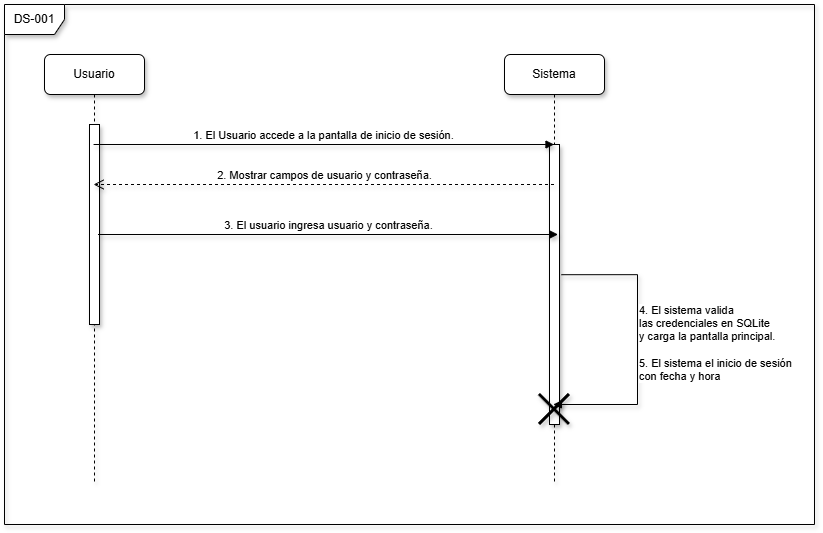

The diagram above was exported from draw.io. Its source (the exported page's mxGraphModel, read from the mxfile embedded in the PNG):
<mxGraphModel dx="1875" dy="1152" grid="1" gridSize="10" guides="1" tooltips="1" connect="1" arrows="1" fold="1" page="0" pageScale="1" pageWidth="827" pageHeight="1169" math="0" shadow="0">
  <root>
    <mxCell id="0" />
    <mxCell id="1" parent="0" />
    <mxCell id="5wXfZpld3S_inRG9jpBt-1" parent="1" style="shape=umlLifeline;perimeter=lifelinePerimeter;whiteSpace=wrap;html=1;container=1;dropTarget=0;collapsible=0;recursiveResize=0;outlineConnect=0;portConstraint=eastwest;newEdgeStyle={&quot;edgeStyle&quot;:&quot;elbowEdgeStyle&quot;,&quot;elbow&quot;:&quot;vertical&quot;,&quot;curved&quot;:0,&quot;rounded&quot;:0};shadow=1;rounded=1;" value="Usuario" vertex="1">
      <mxGeometry height="430" width="100" x="-10" y="10" as="geometry" />
    </mxCell>
    <mxCell id="5wXfZpld3S_inRG9jpBt-3" parent="5wXfZpld3S_inRG9jpBt-1" style="html=1;points=[[0,0,0,0,5],[0,1,0,0,-5],[1,0,0,0,5],[1,1,0,0,-5]];perimeter=orthogonalPerimeter;outlineConnect=0;targetShapes=umlLifeline;portConstraint=eastwest;newEdgeStyle={&quot;curved&quot;:0,&quot;rounded&quot;:0};shadow=1;" value="" vertex="1">
      <mxGeometry height="200" width="10" x="45" y="70" as="geometry" />
    </mxCell>
    <mxCell id="5wXfZpld3S_inRG9jpBt-2" parent="1" style="shape=umlLifeline;perimeter=lifelinePerimeter;whiteSpace=wrap;html=1;container=1;dropTarget=0;collapsible=0;recursiveResize=0;outlineConnect=0;portConstraint=eastwest;newEdgeStyle={&quot;edgeStyle&quot;:&quot;elbowEdgeStyle&quot;,&quot;elbow&quot;:&quot;vertical&quot;,&quot;curved&quot;:0,&quot;rounded&quot;:0};shadow=1;rounded=1;" value="Sistema" vertex="1">
      <mxGeometry height="430" width="100" x="450" y="10" as="geometry" />
    </mxCell>
    <mxCell id="5wXfZpld3S_inRG9jpBt-4" parent="5wXfZpld3S_inRG9jpBt-2" style="html=1;points=[[0,0,0,0,5],[0,1,0,0,-5],[1,0,0,0,5],[1,1,0,0,-5]];perimeter=orthogonalPerimeter;outlineConnect=0;targetShapes=umlLifeline;portConstraint=eastwest;newEdgeStyle={&quot;curved&quot;:0,&quot;rounded&quot;:0};shadow=1;" value="" vertex="1">
      <mxGeometry height="280" width="10" x="45" y="90" as="geometry" />
    </mxCell>
    <mxCell id="5wXfZpld3S_inRG9jpBt-14" edge="1" parent="5wXfZpld3S_inRG9jpBt-2" source="5wXfZpld3S_inRG9jpBt-4" style="html=1;verticalAlign=bottom;endArrow=block;rounded=0;shadow=1;edgeStyle=orthogonalEdgeStyle;exitX=1.187;exitY=0.465;exitDx=0;exitDy=0;exitPerimeter=0;align=left;" target="5wXfZpld3S_inRG9jpBt-2" value="4. El sistema valida&amp;nbsp;&lt;div&gt;las credenciales en SQLite&lt;/div&gt;&lt;div&gt;y carga la pantalla principal.&lt;/div&gt;&lt;div&gt;&lt;br&gt;&lt;/div&gt;&lt;div&gt;5. El sistema el inicio de sesión&amp;nbsp;&lt;/div&gt;&lt;div&gt;con fecha y hora&lt;/div&gt;">
      <mxGeometry relative="1" width="80" x="0.2838" as="geometry">
        <mxPoint as="offset" />
        <Array as="points">
          <mxPoint x="133" y="220" />
          <mxPoint x="133" y="350" />
        </Array>
        <mxPoint x="80" y="220" as="sourcePoint" />
        <mxPoint x="210" y="240" as="targetPoint" />
      </mxGeometry>
    </mxCell>
    <mxCell id="5wXfZpld3S_inRG9jpBt-17" parent="5wXfZpld3S_inRG9jpBt-2" style="shape=umlDestroy;whiteSpace=wrap;html=1;strokeWidth=3;targetShapes=umlLifeline;shadow=1;" value="" vertex="1">
      <mxGeometry height="30" width="30" x="35" y="340" as="geometry" />
    </mxCell>
    <mxCell id="5wXfZpld3S_inRG9jpBt-5" edge="1" parent="1" style="html=1;verticalAlign=bottom;endArrow=block;curved=0;rounded=0;shadow=1;" value="1. El Usuario accede a la pantalla de inicio de sesión.">
      <mxGeometry relative="1" width="80" as="geometry">
        <mxPoint x="39.07142857142867" y="100" as="sourcePoint" />
        <mxPoint x="499.5000000000002" y="100" as="targetPoint" />
      </mxGeometry>
    </mxCell>
    <mxCell id="5wXfZpld3S_inRG9jpBt-10" edge="1" parent="1" style="html=1;verticalAlign=bottom;endArrow=open;dashed=1;endSize=8;curved=0;rounded=0;shadow=1;" value="2. Mostrar campos de usuario y contraseña.">
      <mxGeometry relative="1" x="0.001" as="geometry">
        <mxPoint as="offset" />
        <mxPoint x="499.5000000000002" y="140" as="sourcePoint" />
        <mxPoint x="39.07142857142867" y="140" as="targetPoint" />
      </mxGeometry>
    </mxCell>
    <mxCell id="5wXfZpld3S_inRG9jpBt-11" edge="1" parent="1" style="html=1;verticalAlign=bottom;endArrow=block;curved=0;rounded=0;shadow=1;" value="3. El usuario ingresa usuario y contraseña.">
      <mxGeometry relative="1" width="80" x="0.0019" as="geometry">
        <mxPoint as="offset" />
        <mxPoint x="43.5" y="190" as="sourcePoint" />
        <mxPoint x="503.5" y="190" as="targetPoint" />
      </mxGeometry>
    </mxCell>
    <mxCell id="5wXfZpld3S_inRG9jpBt-20" parent="1" style="shape=umlFrame;whiteSpace=wrap;html=1;pointerEvents=0;shadow=1;" value="DS-001" vertex="1">
      <mxGeometry height="520" width="810" x="-50" y="-40" as="geometry" />
    </mxCell>
  </root>
</mxGraphModel>